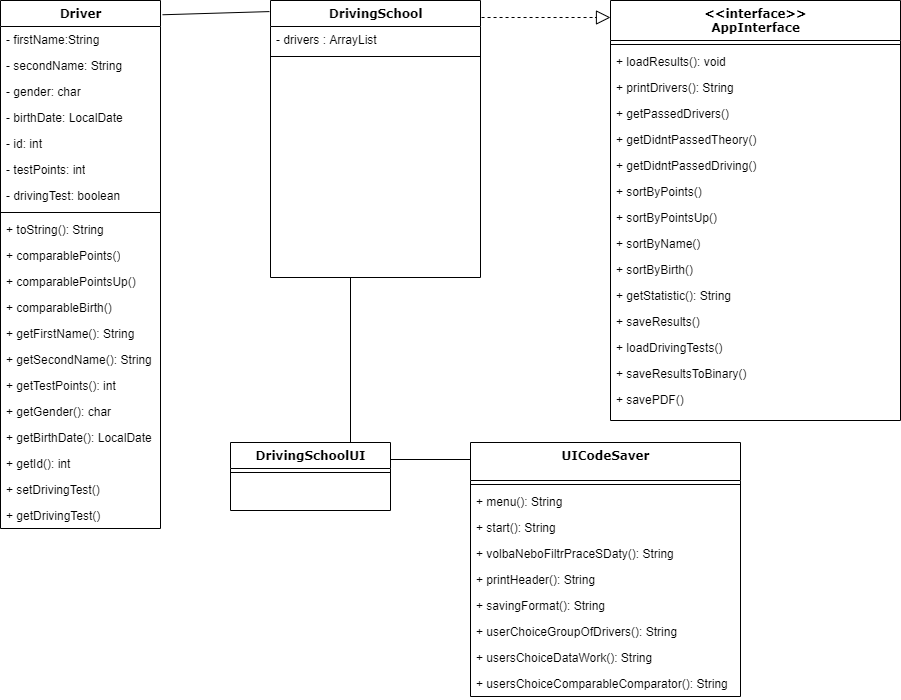

The diagram above was exported from draw.io. Its source (the exported page's mxGraphModel, read from the mxfile embedded in the PNG):
<mxGraphModel dx="2031" dy="1007" grid="1" gridSize="10" guides="1" tooltips="1" connect="1" arrows="1" fold="1" page="1" pageScale="1" pageWidth="1100" pageHeight="850" background="none" math="0" shadow="0">
  <root>
    <mxCell id="0" />
    <mxCell id="1" parent="0" />
    <mxCell id="78961159f06e98e8-17" value="Driver" style="swimlane;html=1;fontStyle=1;align=center;verticalAlign=top;childLayout=stackLayout;horizontal=1;startSize=26;horizontalStack=0;resizeParent=1;resizeLast=0;collapsible=1;marginBottom=0;swimlaneFillColor=#ffffff;rounded=0;shadow=0;comic=0;labelBackgroundColor=none;strokeWidth=1;fillColor=none;fontFamily=Verdana;fontSize=12" parent="1" vertex="1">
      <mxGeometry x="90" y="40" width="160" height="528" as="geometry" />
    </mxCell>
    <mxCell id="78961159f06e98e8-21" value="- firstName:String" style="text;html=1;strokeColor=none;fillColor=none;align=left;verticalAlign=top;spacingLeft=4;spacingRight=4;whiteSpace=wrap;overflow=hidden;rotatable=0;points=[[0,0.5],[1,0.5]];portConstraint=eastwest;" parent="78961159f06e98e8-17" vertex="1">
      <mxGeometry y="26" width="160" height="26" as="geometry" />
    </mxCell>
    <mxCell id="78961159f06e98e8-23" value="- secondName: String" style="text;html=1;strokeColor=none;fillColor=none;align=left;verticalAlign=top;spacingLeft=4;spacingRight=4;whiteSpace=wrap;overflow=hidden;rotatable=0;points=[[0,0.5],[1,0.5]];portConstraint=eastwest;" parent="78961159f06e98e8-17" vertex="1">
      <mxGeometry y="52" width="160" height="26" as="geometry" />
    </mxCell>
    <mxCell id="78961159f06e98e8-25" value="- gender: char" style="text;html=1;strokeColor=none;fillColor=none;align=left;verticalAlign=top;spacingLeft=4;spacingRight=4;whiteSpace=wrap;overflow=hidden;rotatable=0;points=[[0,0.5],[1,0.5]];portConstraint=eastwest;" parent="78961159f06e98e8-17" vertex="1">
      <mxGeometry y="78" width="160" height="26" as="geometry" />
    </mxCell>
    <mxCell id="78961159f06e98e8-26" value="- birthDate: LocalDate" style="text;html=1;strokeColor=none;fillColor=none;align=left;verticalAlign=top;spacingLeft=4;spacingRight=4;whiteSpace=wrap;overflow=hidden;rotatable=0;points=[[0,0.5],[1,0.5]];portConstraint=eastwest;" parent="78961159f06e98e8-17" vertex="1">
      <mxGeometry y="104" width="160" height="26" as="geometry" />
    </mxCell>
    <mxCell id="ABSOcxFInnAIwzSrg1Cs-18" value="- id: int" style="text;strokeColor=none;fillColor=none;align=left;verticalAlign=top;spacingLeft=4;spacingRight=4;overflow=hidden;rotatable=0;points=[[0,0.5],[1,0.5]];portConstraint=eastwest;" parent="78961159f06e98e8-17" vertex="1">
      <mxGeometry y="130" width="160" height="26" as="geometry" />
    </mxCell>
    <mxCell id="78961159f06e98e8-24" value="- testPoints: int" style="text;html=1;strokeColor=none;fillColor=none;align=left;verticalAlign=top;spacingLeft=4;spacingRight=4;whiteSpace=wrap;overflow=hidden;rotatable=0;points=[[0,0.5],[1,0.5]];portConstraint=eastwest;" parent="78961159f06e98e8-17" vertex="1">
      <mxGeometry y="156" width="160" height="26" as="geometry" />
    </mxCell>
    <mxCell id="An2MAfW4x3o5E7bclXGI-16" value="- drivingTest: boolean" style="text;strokeColor=none;fillColor=none;align=left;verticalAlign=top;spacingLeft=4;spacingRight=4;overflow=hidden;rotatable=0;points=[[0,0.5],[1,0.5]];portConstraint=eastwest;" vertex="1" parent="78961159f06e98e8-17">
      <mxGeometry y="182" width="160" height="26" as="geometry" />
    </mxCell>
    <mxCell id="78961159f06e98e8-19" value="" style="line;html=1;strokeWidth=1;fillColor=none;align=left;verticalAlign=middle;spacingTop=-1;spacingLeft=3;spacingRight=3;rotatable=0;labelPosition=right;points=[];portConstraint=eastwest;" parent="78961159f06e98e8-17" vertex="1">
      <mxGeometry y="208" width="160" height="8" as="geometry" />
    </mxCell>
    <mxCell id="78961159f06e98e8-20" value="+ toString(): String" style="text;html=1;strokeColor=none;fillColor=none;align=left;verticalAlign=top;spacingLeft=4;spacingRight=4;whiteSpace=wrap;overflow=hidden;rotatable=0;points=[[0,0.5],[1,0.5]];portConstraint=eastwest;" parent="78961159f06e98e8-17" vertex="1">
      <mxGeometry y="216" width="160" height="26" as="geometry" />
    </mxCell>
    <mxCell id="78961159f06e98e8-27" value="+ comparablePoints()" style="text;html=1;strokeColor=none;fillColor=none;align=left;verticalAlign=top;spacingLeft=4;spacingRight=4;whiteSpace=wrap;overflow=hidden;rotatable=0;points=[[0,0.5],[1,0.5]];portConstraint=eastwest;" parent="78961159f06e98e8-17" vertex="1">
      <mxGeometry y="242" width="160" height="26" as="geometry" />
    </mxCell>
    <mxCell id="ABSOcxFInnAIwzSrg1Cs-1" value="+ comparablePointsUp()" style="text;strokeColor=none;fillColor=none;align=left;verticalAlign=top;spacingLeft=4;spacingRight=4;overflow=hidden;rotatable=0;points=[[0,0.5],[1,0.5]];portConstraint=eastwest;" parent="78961159f06e98e8-17" vertex="1">
      <mxGeometry y="268" width="160" height="26" as="geometry" />
    </mxCell>
    <mxCell id="ABSOcxFInnAIwzSrg1Cs-2" value="+ comparableBirth()" style="text;strokeColor=none;fillColor=none;align=left;verticalAlign=top;spacingLeft=4;spacingRight=4;overflow=hidden;rotatable=0;points=[[0,0.5],[1,0.5]];portConstraint=eastwest;" parent="78961159f06e98e8-17" vertex="1">
      <mxGeometry y="294" width="160" height="26" as="geometry" />
    </mxCell>
    <mxCell id="ABSOcxFInnAIwzSrg1Cs-12" value="+ getFirstName(): String" style="text;strokeColor=none;fillColor=none;align=left;verticalAlign=top;spacingLeft=4;spacingRight=4;overflow=hidden;rotatable=0;points=[[0,0.5],[1,0.5]];portConstraint=eastwest;" parent="78961159f06e98e8-17" vertex="1">
      <mxGeometry y="320" width="160" height="26" as="geometry" />
    </mxCell>
    <mxCell id="ABSOcxFInnAIwzSrg1Cs-13" value="+ getSecondName(): String" style="text;strokeColor=none;fillColor=none;align=left;verticalAlign=top;spacingLeft=4;spacingRight=4;overflow=hidden;rotatable=0;points=[[0,0.5],[1,0.5]];portConstraint=eastwest;" parent="78961159f06e98e8-17" vertex="1">
      <mxGeometry y="346" width="160" height="26" as="geometry" />
    </mxCell>
    <mxCell id="ABSOcxFInnAIwzSrg1Cs-14" value="+ getTestPoints(): int" style="text;strokeColor=none;fillColor=none;align=left;verticalAlign=top;spacingLeft=4;spacingRight=4;overflow=hidden;rotatable=0;points=[[0,0.5],[1,0.5]];portConstraint=eastwest;" parent="78961159f06e98e8-17" vertex="1">
      <mxGeometry y="372" width="160" height="26" as="geometry" />
    </mxCell>
    <mxCell id="ABSOcxFInnAIwzSrg1Cs-15" value="+ getGender(): char" style="text;strokeColor=none;fillColor=none;align=left;verticalAlign=top;spacingLeft=4;spacingRight=4;overflow=hidden;rotatable=0;points=[[0,0.5],[1,0.5]];portConstraint=eastwest;" parent="78961159f06e98e8-17" vertex="1">
      <mxGeometry y="398" width="160" height="26" as="geometry" />
    </mxCell>
    <mxCell id="ABSOcxFInnAIwzSrg1Cs-16" value="+ getBirthDate(): LocalDate" style="text;strokeColor=none;fillColor=none;align=left;verticalAlign=top;spacingLeft=4;spacingRight=4;overflow=hidden;rotatable=0;points=[[0,0.5],[1,0.5]];portConstraint=eastwest;" parent="78961159f06e98e8-17" vertex="1">
      <mxGeometry y="424" width="160" height="26" as="geometry" />
    </mxCell>
    <mxCell id="ABSOcxFInnAIwzSrg1Cs-17" value="+ getId(): int" style="text;strokeColor=none;fillColor=none;align=left;verticalAlign=top;spacingLeft=4;spacingRight=4;overflow=hidden;rotatable=0;points=[[0,0.5],[1,0.5]];portConstraint=eastwest;" parent="78961159f06e98e8-17" vertex="1">
      <mxGeometry y="450" width="160" height="26" as="geometry" />
    </mxCell>
    <mxCell id="An2MAfW4x3o5E7bclXGI-8" value="+ setDrivingTest()" style="text;strokeColor=none;fillColor=none;align=left;verticalAlign=top;spacingLeft=4;spacingRight=4;overflow=hidden;rotatable=0;points=[[0,0.5],[1,0.5]];portConstraint=eastwest;" vertex="1" parent="78961159f06e98e8-17">
      <mxGeometry y="476" width="160" height="26" as="geometry" />
    </mxCell>
    <mxCell id="An2MAfW4x3o5E7bclXGI-9" value="+ getDrivingTest()" style="text;strokeColor=none;fillColor=none;align=left;verticalAlign=top;spacingLeft=4;spacingRight=4;overflow=hidden;rotatable=0;points=[[0,0.5],[1,0.5]];portConstraint=eastwest;" vertex="1" parent="78961159f06e98e8-17">
      <mxGeometry y="502" width="160" height="26" as="geometry" />
    </mxCell>
    <mxCell id="78961159f06e98e8-30" value="DrivingSchool" style="swimlane;html=1;fontStyle=1;align=center;verticalAlign=top;childLayout=stackLayout;horizontal=1;startSize=26;horizontalStack=0;resizeParent=1;resizeLast=0;collapsible=1;marginBottom=0;swimlaneFillColor=#ffffff;rounded=0;shadow=0;comic=0;labelBackgroundColor=none;strokeWidth=1;fillColor=none;fontFamily=Verdana;fontSize=12" parent="1" vertex="1">
      <mxGeometry x="360" y="40" width="210" height="277" as="geometry" />
    </mxCell>
    <mxCell id="78961159f06e98e8-31" value="- drivers : ArrayList" style="text;html=1;strokeColor=none;fillColor=none;align=left;verticalAlign=top;spacingLeft=4;spacingRight=4;whiteSpace=wrap;overflow=hidden;rotatable=0;points=[[0,0.5],[1,0.5]];portConstraint=eastwest;" parent="78961159f06e98e8-30" vertex="1">
      <mxGeometry y="26" width="210" height="26" as="geometry" />
    </mxCell>
    <mxCell id="78961159f06e98e8-38" value="" style="line;html=1;strokeWidth=1;fillColor=none;align=left;verticalAlign=middle;spacingTop=-1;spacingLeft=3;spacingRight=3;rotatable=0;labelPosition=right;points=[];portConstraint=eastwest;" parent="78961159f06e98e8-30" vertex="1">
      <mxGeometry y="52" width="210" height="8" as="geometry" />
    </mxCell>
    <mxCell id="78961159f06e98e8-43" value="&amp;lt;&amp;lt;interface&amp;gt;&amp;gt;&lt;br&gt;AppInterface" style="swimlane;html=1;fontStyle=1;align=center;verticalAlign=top;childLayout=stackLayout;horizontal=1;startSize=40;horizontalStack=0;resizeParent=1;resizeLast=0;collapsible=1;marginBottom=0;swimlaneFillColor=#ffffff;rounded=0;shadow=0;comic=0;labelBackgroundColor=none;strokeWidth=1;fillColor=none;fontFamily=Verdana;fontSize=12" parent="1" vertex="1">
      <mxGeometry x="700" y="40" width="290" height="420" as="geometry" />
    </mxCell>
    <mxCell id="78961159f06e98e8-51" value="" style="line;html=1;strokeWidth=1;fillColor=none;align=left;verticalAlign=middle;spacingTop=-1;spacingLeft=3;spacingRight=3;rotatable=0;labelPosition=right;points=[];portConstraint=eastwest;" parent="78961159f06e98e8-43" vertex="1">
      <mxGeometry y="40" width="290" height="8" as="geometry" />
    </mxCell>
    <mxCell id="78961159f06e98e8-52" value="+ loadResults(): void" style="text;html=1;strokeColor=none;fillColor=none;align=left;verticalAlign=top;spacingLeft=4;spacingRight=4;whiteSpace=wrap;overflow=hidden;rotatable=0;points=[[0,0.5],[1,0.5]];portConstraint=eastwest;" parent="78961159f06e98e8-43" vertex="1">
      <mxGeometry y="48" width="290" height="26" as="geometry" />
    </mxCell>
    <mxCell id="78961159f06e98e8-53" value="+ printDrivers(): String" style="text;html=1;strokeColor=none;fillColor=none;align=left;verticalAlign=top;spacingLeft=4;spacingRight=4;whiteSpace=wrap;overflow=hidden;rotatable=0;points=[[0,0.5],[1,0.5]];portConstraint=eastwest;" parent="78961159f06e98e8-43" vertex="1">
      <mxGeometry y="74" width="290" height="26" as="geometry" />
    </mxCell>
    <mxCell id="ABSOcxFInnAIwzSrg1Cs-3" value="+ getPassedDrivers()" style="text;strokeColor=none;fillColor=none;align=left;verticalAlign=top;spacingLeft=4;spacingRight=4;overflow=hidden;rotatable=0;points=[[0,0.5],[1,0.5]];portConstraint=eastwest;" parent="78961159f06e98e8-43" vertex="1">
      <mxGeometry y="100" width="290" height="26" as="geometry" />
    </mxCell>
    <mxCell id="ABSOcxFInnAIwzSrg1Cs-4" value="+ getDidntPassedTheory()" style="text;strokeColor=none;fillColor=none;align=left;verticalAlign=top;spacingLeft=4;spacingRight=4;overflow=hidden;rotatable=0;points=[[0,0.5],[1,0.5]];portConstraint=eastwest;" parent="78961159f06e98e8-43" vertex="1">
      <mxGeometry y="126" width="290" height="26" as="geometry" />
    </mxCell>
    <mxCell id="An2MAfW4x3o5E7bclXGI-10" value="+ getDidntPassedDriving()" style="text;strokeColor=none;fillColor=none;align=left;verticalAlign=top;spacingLeft=4;spacingRight=4;overflow=hidden;rotatable=0;points=[[0,0.5],[1,0.5]];portConstraint=eastwest;" vertex="1" parent="78961159f06e98e8-43">
      <mxGeometry y="152" width="290" height="26" as="geometry" />
    </mxCell>
    <mxCell id="An2MAfW4x3o5E7bclXGI-11" value="+ sortByPoints()" style="text;strokeColor=none;fillColor=none;align=left;verticalAlign=top;spacingLeft=4;spacingRight=4;overflow=hidden;rotatable=0;points=[[0,0.5],[1,0.5]];portConstraint=eastwest;" vertex="1" parent="78961159f06e98e8-43">
      <mxGeometry y="178" width="290" height="26" as="geometry" />
    </mxCell>
    <mxCell id="An2MAfW4x3o5E7bclXGI-12" value="+ sortByPointsUp()" style="text;strokeColor=none;fillColor=none;align=left;verticalAlign=top;spacingLeft=4;spacingRight=4;overflow=hidden;rotatable=0;points=[[0,0.5],[1,0.5]];portConstraint=eastwest;" vertex="1" parent="78961159f06e98e8-43">
      <mxGeometry y="204" width="290" height="26" as="geometry" />
    </mxCell>
    <mxCell id="An2MAfW4x3o5E7bclXGI-13" value="+ sortByName()" style="text;strokeColor=none;fillColor=none;align=left;verticalAlign=top;spacingLeft=4;spacingRight=4;overflow=hidden;rotatable=0;points=[[0,0.5],[1,0.5]];portConstraint=eastwest;" vertex="1" parent="78961159f06e98e8-43">
      <mxGeometry y="230" width="290" height="26" as="geometry" />
    </mxCell>
    <mxCell id="An2MAfW4x3o5E7bclXGI-14" value="+ sortByBirth()" style="text;strokeColor=none;fillColor=none;align=left;verticalAlign=top;spacingLeft=4;spacingRight=4;overflow=hidden;rotatable=0;points=[[0,0.5],[1,0.5]];portConstraint=eastwest;" vertex="1" parent="78961159f06e98e8-43">
      <mxGeometry y="256" width="290" height="26" as="geometry" />
    </mxCell>
    <mxCell id="An2MAfW4x3o5E7bclXGI-15" value="+ getStatistic(): String" style="text;strokeColor=none;fillColor=none;align=left;verticalAlign=top;spacingLeft=4;spacingRight=4;overflow=hidden;rotatable=0;points=[[0,0.5],[1,0.5]];portConstraint=eastwest;" vertex="1" parent="78961159f06e98e8-43">
      <mxGeometry y="282" width="290" height="26" as="geometry" />
    </mxCell>
    <mxCell id="ABSOcxFInnAIwzSrg1Cs-5" value="+ saveResults()" style="text;strokeColor=none;fillColor=none;align=left;verticalAlign=top;spacingLeft=4;spacingRight=4;overflow=hidden;rotatable=0;points=[[0,0.5],[1,0.5]];portConstraint=eastwest;" parent="78961159f06e98e8-43" vertex="1">
      <mxGeometry y="308" width="290" height="26" as="geometry" />
    </mxCell>
    <mxCell id="ABSOcxFInnAIwzSrg1Cs-6" value="+ loadDrivingTests()" style="text;strokeColor=none;fillColor=none;align=left;verticalAlign=top;spacingLeft=4;spacingRight=4;overflow=hidden;rotatable=0;points=[[0,0.5],[1,0.5]];portConstraint=eastwest;" parent="78961159f06e98e8-43" vertex="1">
      <mxGeometry y="334" width="290" height="26" as="geometry" />
    </mxCell>
    <mxCell id="ABSOcxFInnAIwzSrg1Cs-20" value="+ saveResultsToBinary()" style="text;strokeColor=none;fillColor=none;align=left;verticalAlign=top;spacingLeft=4;spacingRight=4;overflow=hidden;rotatable=0;points=[[0,0.5],[1,0.5]];portConstraint=eastwest;" parent="78961159f06e98e8-43" vertex="1">
      <mxGeometry y="360" width="290" height="26" as="geometry" />
    </mxCell>
    <mxCell id="ABSOcxFInnAIwzSrg1Cs-21" value="+ savePDF()" style="text;strokeColor=none;fillColor=none;align=left;verticalAlign=top;spacingLeft=4;spacingRight=4;overflow=hidden;rotatable=0;points=[[0,0.5],[1,0.5]];portConstraint=eastwest;" parent="78961159f06e98e8-43" vertex="1">
      <mxGeometry y="386" width="290" height="26" as="geometry" />
    </mxCell>
    <mxCell id="78961159f06e98e8-56" value="UICodeSaver" style="swimlane;html=1;fontStyle=1;align=center;verticalAlign=top;childLayout=stackLayout;horizontal=1;startSize=38;horizontalStack=0;resizeParent=1;resizeLast=0;collapsible=1;marginBottom=0;swimlaneFillColor=#ffffff;rounded=0;shadow=0;comic=0;labelBackgroundColor=none;strokeWidth=1;fillColor=none;fontFamily=Verdana;fontSize=12" parent="1" vertex="1">
      <mxGeometry x="560" y="482" width="270" height="254" as="geometry" />
    </mxCell>
    <mxCell id="78961159f06e98e8-64" value="" style="line;html=1;strokeWidth=1;fillColor=none;align=left;verticalAlign=middle;spacingTop=-1;spacingLeft=3;spacingRight=3;rotatable=0;labelPosition=right;points=[];portConstraint=eastwest;" parent="78961159f06e98e8-56" vertex="1">
      <mxGeometry y="38" width="270" height="8" as="geometry" />
    </mxCell>
    <mxCell id="78961159f06e98e8-65" value="+ menu(): String" style="text;html=1;strokeColor=none;fillColor=none;align=left;verticalAlign=top;spacingLeft=4;spacingRight=4;whiteSpace=wrap;overflow=hidden;rotatable=0;points=[[0,0.5],[1,0.5]];portConstraint=eastwest;" parent="78961159f06e98e8-56" vertex="1">
      <mxGeometry y="46" width="270" height="26" as="geometry" />
    </mxCell>
    <mxCell id="78961159f06e98e8-66" value="+ start(): String" style="text;html=1;strokeColor=none;fillColor=none;align=left;verticalAlign=top;spacingLeft=4;spacingRight=4;whiteSpace=wrap;overflow=hidden;rotatable=0;points=[[0,0.5],[1,0.5]];portConstraint=eastwest;" parent="78961159f06e98e8-56" vertex="1">
      <mxGeometry y="72" width="270" height="26" as="geometry" />
    </mxCell>
    <mxCell id="78961159f06e98e8-68" value="+ volbaNeboFiltrPraceSDaty(): String" style="text;html=1;strokeColor=none;fillColor=none;align=left;verticalAlign=top;spacingLeft=4;spacingRight=4;whiteSpace=wrap;overflow=hidden;rotatable=0;points=[[0,0.5],[1,0.5]];portConstraint=eastwest;" parent="78961159f06e98e8-56" vertex="1">
      <mxGeometry y="98" width="270" height="26" as="geometry" />
    </mxCell>
    <mxCell id="ABSOcxFInnAIwzSrg1Cs-9" value="+ printHeader(): String" style="text;strokeColor=none;fillColor=none;align=left;verticalAlign=top;spacingLeft=4;spacingRight=4;overflow=hidden;rotatable=0;points=[[0,0.5],[1,0.5]];portConstraint=eastwest;" parent="78961159f06e98e8-56" vertex="1">
      <mxGeometry y="124" width="270" height="26" as="geometry" />
    </mxCell>
    <mxCell id="ABSOcxFInnAIwzSrg1Cs-11" value="+ savingFormat(): String" style="text;strokeColor=none;fillColor=none;align=left;verticalAlign=top;spacingLeft=4;spacingRight=4;overflow=hidden;rotatable=0;points=[[0,0.5],[1,0.5]];portConstraint=eastwest;" parent="78961159f06e98e8-56" vertex="1">
      <mxGeometry y="150" width="270" height="26" as="geometry" />
    </mxCell>
    <mxCell id="ABSOcxFInnAIwzSrg1Cs-10" value="+ userChoiceGroupOfDrivers(): String" style="text;strokeColor=none;fillColor=none;align=left;verticalAlign=top;spacingLeft=4;spacingRight=4;overflow=hidden;rotatable=0;points=[[0,0.5],[1,0.5]];portConstraint=eastwest;" parent="78961159f06e98e8-56" vertex="1">
      <mxGeometry y="176" width="270" height="26" as="geometry" />
    </mxCell>
    <mxCell id="An2MAfW4x3o5E7bclXGI-6" value="+ usersChoiceDataWork(): String" style="text;strokeColor=none;fillColor=none;align=left;verticalAlign=top;spacingLeft=4;spacingRight=4;overflow=hidden;rotatable=0;points=[[0,0.5],[1,0.5]];portConstraint=eastwest;" vertex="1" parent="78961159f06e98e8-56">
      <mxGeometry y="202" width="270" height="26" as="geometry" />
    </mxCell>
    <mxCell id="An2MAfW4x3o5E7bclXGI-7" value="+ usersChoiceComparableComparator(): String" style="text;strokeColor=none;fillColor=none;align=left;verticalAlign=top;spacingLeft=4;spacingRight=4;overflow=hidden;rotatable=0;points=[[0,0.5],[1,0.5]];portConstraint=eastwest;" vertex="1" parent="78961159f06e98e8-56">
      <mxGeometry y="228" width="270" height="26" as="geometry" />
    </mxCell>
    <mxCell id="78961159f06e98e8-69" value="DrivingSchoolUI" style="swimlane;html=1;fontStyle=1;align=center;verticalAlign=top;childLayout=stackLayout;horizontal=1;startSize=26;horizontalStack=0;resizeParent=1;resizeLast=0;collapsible=1;marginBottom=0;swimlaneFillColor=#ffffff;rounded=0;shadow=0;comic=0;labelBackgroundColor=none;strokeWidth=1;fillColor=none;fontFamily=Verdana;fontSize=12" parent="1" vertex="1">
      <mxGeometry x="320" y="482" width="160" height="68" as="geometry" />
    </mxCell>
    <mxCell id="78961159f06e98e8-77" value="" style="line;html=1;strokeWidth=1;fillColor=none;align=left;verticalAlign=middle;spacingTop=-1;spacingLeft=3;spacingRight=3;rotatable=0;labelPosition=right;points=[];portConstraint=eastwest;" parent="78961159f06e98e8-69" vertex="1">
      <mxGeometry y="26" width="160" height="8" as="geometry" />
    </mxCell>
    <mxCell id="An2MAfW4x3o5E7bclXGI-1" value="" style="endArrow=block;dashed=1;endFill=0;endSize=12;html=1;exitX=1.005;exitY=-0.346;exitDx=0;exitDy=0;exitPerimeter=0;" edge="1" parent="1" source="78961159f06e98e8-31">
      <mxGeometry width="160" relative="1" as="geometry">
        <mxPoint x="580" y="80" as="sourcePoint" />
        <mxPoint x="700" y="57" as="targetPoint" />
      </mxGeometry>
    </mxCell>
    <mxCell id="An2MAfW4x3o5E7bclXGI-3" value="" style="endArrow=none;html=1;exitX=-0.005;exitY=0.04;exitDx=0;exitDy=0;exitPerimeter=0;entryX=1.013;entryY=0.027;entryDx=0;entryDy=0;entryPerimeter=0;" edge="1" parent="1" source="78961159f06e98e8-30" target="78961159f06e98e8-17">
      <mxGeometry width="50" height="50" relative="1" as="geometry">
        <mxPoint x="560" y="360" as="sourcePoint" />
        <mxPoint x="280" y="50" as="targetPoint" />
      </mxGeometry>
    </mxCell>
    <mxCell id="An2MAfW4x3o5E7bclXGI-4" value="" style="endArrow=none;html=1;entryX=0;entryY=0.25;entryDx=0;entryDy=0;exitX=1;exitY=0.25;exitDx=0;exitDy=0;" edge="1" parent="1" source="78961159f06e98e8-69">
      <mxGeometry width="50" height="50" relative="1" as="geometry">
        <mxPoint x="410" y="470" as="sourcePoint" />
        <mxPoint x="560" y="499" as="targetPoint" />
      </mxGeometry>
    </mxCell>
    <mxCell id="An2MAfW4x3o5E7bclXGI-5" value="" style="endArrow=none;html=1;exitX=0.75;exitY=0;exitDx=0;exitDy=0;" edge="1" parent="1" source="78961159f06e98e8-69">
      <mxGeometry width="50" height="50" relative="1" as="geometry">
        <mxPoint x="410" y="470" as="sourcePoint" />
        <mxPoint x="440" y="317" as="targetPoint" />
      </mxGeometry>
    </mxCell>
  </root>
</mxGraphModel>